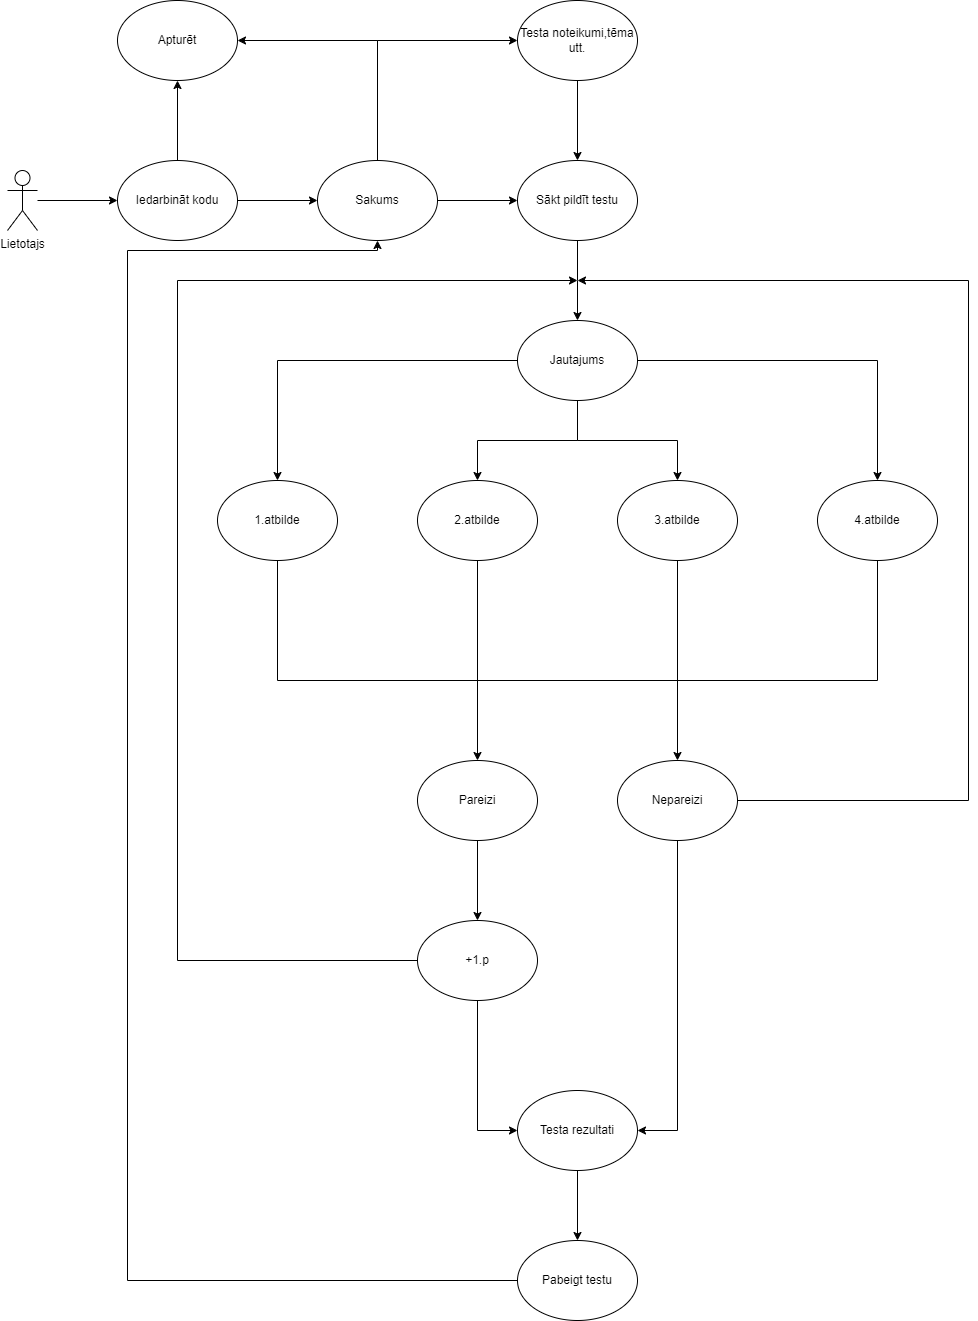

The diagram above was exported from draw.io. Its source (the exported page's mxGraphModel, read from the mxfile embedded in the PNG):
<mxGraphModel dx="1793" dy="995" grid="1" gridSize="10" guides="1" tooltips="1" connect="1" arrows="1" fold="1" page="1" pageScale="1" pageWidth="827" pageHeight="1169" math="0" shadow="0">
  <root>
    <mxCell id="0" />
    <mxCell id="1" parent="0" />
    <mxCell id="nbmXXCrx9yl-IqcOsvM2-9" style="edgeStyle=orthogonalEdgeStyle;rounded=0;orthogonalLoop=1;jettySize=auto;html=1;entryX=0;entryY=0.5;entryDx=0;entryDy=0;" parent="1" source="nbmXXCrx9yl-IqcOsvM2-1" target="nbmXXCrx9yl-IqcOsvM2-4" edge="1">
      <mxGeometry relative="1" as="geometry" />
    </mxCell>
    <mxCell id="nbmXXCrx9yl-IqcOsvM2-1" value="Lietotajs" style="shape=umlActor;verticalLabelPosition=bottom;verticalAlign=top;html=1;outlineConnect=0;" parent="1" vertex="1">
      <mxGeometry x="50" y="210" width="30" height="60" as="geometry" />
    </mxCell>
    <mxCell id="nbmXXCrx9yl-IqcOsvM2-10" style="edgeStyle=orthogonalEdgeStyle;rounded=0;orthogonalLoop=1;jettySize=auto;html=1;entryX=0;entryY=0.5;entryDx=0;entryDy=0;" parent="1" source="nbmXXCrx9yl-IqcOsvM2-4" target="nbmXXCrx9yl-IqcOsvM2-6" edge="1">
      <mxGeometry relative="1" as="geometry" />
    </mxCell>
    <mxCell id="nbmXXCrx9yl-IqcOsvM2-12" style="edgeStyle=orthogonalEdgeStyle;rounded=0;orthogonalLoop=1;jettySize=auto;html=1;entryX=0.5;entryY=1;entryDx=0;entryDy=0;" parent="1" source="nbmXXCrx9yl-IqcOsvM2-4" target="nbmXXCrx9yl-IqcOsvM2-5" edge="1">
      <mxGeometry relative="1" as="geometry" />
    </mxCell>
    <mxCell id="nbmXXCrx9yl-IqcOsvM2-4" value="Iedarbināt kodu" style="ellipse;whiteSpace=wrap;html=1;" parent="1" vertex="1">
      <mxGeometry x="160" y="200" width="120" height="80" as="geometry" />
    </mxCell>
    <mxCell id="nbmXXCrx9yl-IqcOsvM2-5" value="Apturēt" style="ellipse;whiteSpace=wrap;html=1;" parent="1" vertex="1">
      <mxGeometry x="160" y="40" width="120" height="80" as="geometry" />
    </mxCell>
    <mxCell id="nbmXXCrx9yl-IqcOsvM2-11" style="edgeStyle=orthogonalEdgeStyle;rounded=0;orthogonalLoop=1;jettySize=auto;html=1;entryX=0;entryY=0.5;entryDx=0;entryDy=0;" parent="1" source="nbmXXCrx9yl-IqcOsvM2-6" target="nbmXXCrx9yl-IqcOsvM2-7" edge="1">
      <mxGeometry relative="1" as="geometry" />
    </mxCell>
    <mxCell id="nbmXXCrx9yl-IqcOsvM2-42" style="edgeStyle=orthogonalEdgeStyle;rounded=0;orthogonalLoop=1;jettySize=auto;html=1;entryX=1;entryY=0.5;entryDx=0;entryDy=0;" parent="1" source="nbmXXCrx9yl-IqcOsvM2-6" target="nbmXXCrx9yl-IqcOsvM2-5" edge="1">
      <mxGeometry relative="1" as="geometry">
        <Array as="points">
          <mxPoint x="420" y="80" />
        </Array>
      </mxGeometry>
    </mxCell>
    <mxCell id="nbmXXCrx9yl-IqcOsvM2-43" style="edgeStyle=orthogonalEdgeStyle;rounded=0;orthogonalLoop=1;jettySize=auto;html=1;entryX=0;entryY=0.5;entryDx=0;entryDy=0;" parent="1" source="nbmXXCrx9yl-IqcOsvM2-6" target="nbmXXCrx9yl-IqcOsvM2-13" edge="1">
      <mxGeometry relative="1" as="geometry">
        <Array as="points">
          <mxPoint x="420" y="80" />
        </Array>
      </mxGeometry>
    </mxCell>
    <mxCell id="nbmXXCrx9yl-IqcOsvM2-6" value="Sakums" style="ellipse;whiteSpace=wrap;html=1;" parent="1" vertex="1">
      <mxGeometry x="360" y="200" width="120" height="80" as="geometry" />
    </mxCell>
    <mxCell id="nbmXXCrx9yl-IqcOsvM2-15" style="edgeStyle=orthogonalEdgeStyle;rounded=0;orthogonalLoop=1;jettySize=auto;html=1;" parent="1" source="nbmXXCrx9yl-IqcOsvM2-7" edge="1">
      <mxGeometry relative="1" as="geometry">
        <mxPoint x="620" y="360" as="targetPoint" />
      </mxGeometry>
    </mxCell>
    <mxCell id="nbmXXCrx9yl-IqcOsvM2-7" value="Sākt pildīt testu" style="ellipse;whiteSpace=wrap;html=1;" parent="1" vertex="1">
      <mxGeometry x="560" y="200" width="120" height="80" as="geometry" />
    </mxCell>
    <mxCell id="nbmXXCrx9yl-IqcOsvM2-44" style="edgeStyle=orthogonalEdgeStyle;rounded=0;orthogonalLoop=1;jettySize=auto;html=1;entryX=0.5;entryY=0;entryDx=0;entryDy=0;" parent="1" source="nbmXXCrx9yl-IqcOsvM2-13" target="nbmXXCrx9yl-IqcOsvM2-7" edge="1">
      <mxGeometry relative="1" as="geometry" />
    </mxCell>
    <mxCell id="nbmXXCrx9yl-IqcOsvM2-13" value="Testa noteikumi,tēma utt." style="ellipse;whiteSpace=wrap;html=1;" parent="1" vertex="1">
      <mxGeometry x="560" y="40" width="120" height="80" as="geometry" />
    </mxCell>
    <mxCell id="nbmXXCrx9yl-IqcOsvM2-22" style="edgeStyle=orthogonalEdgeStyle;rounded=0;orthogonalLoop=1;jettySize=auto;html=1;entryX=0.5;entryY=0;entryDx=0;entryDy=0;" parent="1" source="nbmXXCrx9yl-IqcOsvM2-16" target="nbmXXCrx9yl-IqcOsvM2-18" edge="1">
      <mxGeometry relative="1" as="geometry" />
    </mxCell>
    <mxCell id="nbmXXCrx9yl-IqcOsvM2-23" style="edgeStyle=orthogonalEdgeStyle;rounded=0;orthogonalLoop=1;jettySize=auto;html=1;entryX=0.5;entryY=0;entryDx=0;entryDy=0;" parent="1" source="nbmXXCrx9yl-IqcOsvM2-16" target="nbmXXCrx9yl-IqcOsvM2-21" edge="1">
      <mxGeometry relative="1" as="geometry" />
    </mxCell>
    <mxCell id="nbmXXCrx9yl-IqcOsvM2-24" style="edgeStyle=orthogonalEdgeStyle;rounded=0;orthogonalLoop=1;jettySize=auto;html=1;entryX=0.5;entryY=0;entryDx=0;entryDy=0;" parent="1" source="nbmXXCrx9yl-IqcOsvM2-16" target="nbmXXCrx9yl-IqcOsvM2-20" edge="1">
      <mxGeometry relative="1" as="geometry" />
    </mxCell>
    <mxCell id="nbmXXCrx9yl-IqcOsvM2-25" style="edgeStyle=orthogonalEdgeStyle;rounded=0;orthogonalLoop=1;jettySize=auto;html=1;entryX=0.5;entryY=0;entryDx=0;entryDy=0;" parent="1" source="nbmXXCrx9yl-IqcOsvM2-16" target="nbmXXCrx9yl-IqcOsvM2-19" edge="1">
      <mxGeometry relative="1" as="geometry" />
    </mxCell>
    <mxCell id="nbmXXCrx9yl-IqcOsvM2-16" value="Jautajums" style="ellipse;whiteSpace=wrap;html=1;" parent="1" vertex="1">
      <mxGeometry x="560" y="360" width="120" height="80" as="geometry" />
    </mxCell>
    <mxCell id="nbmXXCrx9yl-IqcOsvM2-18" value="1.atbilde" style="ellipse;whiteSpace=wrap;html=1;" parent="1" vertex="1">
      <mxGeometry x="260" y="520" width="120" height="80" as="geometry" />
    </mxCell>
    <mxCell id="nbmXXCrx9yl-IqcOsvM2-19" value="4.atbilde" style="ellipse;whiteSpace=wrap;html=1;" parent="1" vertex="1">
      <mxGeometry x="860" y="520" width="120" height="80" as="geometry" />
    </mxCell>
    <mxCell id="nbmXXCrx9yl-IqcOsvM2-20" value="3.atbilde" style="ellipse;whiteSpace=wrap;html=1;" parent="1" vertex="1">
      <mxGeometry x="660" y="520" width="120" height="80" as="geometry" />
    </mxCell>
    <mxCell id="nbmXXCrx9yl-IqcOsvM2-21" value="2.atbilde" style="ellipse;whiteSpace=wrap;html=1;" parent="1" vertex="1">
      <mxGeometry x="460" y="520" width="120" height="80" as="geometry" />
    </mxCell>
    <mxCell id="pJWmO26iG2eLj5otDDMB-24" style="edgeStyle=orthogonalEdgeStyle;rounded=0;orthogonalLoop=1;jettySize=auto;html=1;entryX=0;entryY=0.5;entryDx=0;entryDy=0;" edge="1" parent="1" source="nbmXXCrx9yl-IqcOsvM2-36" target="pJWmO26iG2eLj5otDDMB-20">
      <mxGeometry relative="1" as="geometry" />
    </mxCell>
    <mxCell id="pJWmO26iG2eLj5otDDMB-28" style="edgeStyle=orthogonalEdgeStyle;rounded=0;orthogonalLoop=1;jettySize=auto;html=1;" edge="1" parent="1" source="nbmXXCrx9yl-IqcOsvM2-36">
      <mxGeometry relative="1" as="geometry">
        <mxPoint x="620" y="320" as="targetPoint" />
        <Array as="points">
          <mxPoint x="220" y="1000" />
          <mxPoint x="220" y="320" />
        </Array>
      </mxGeometry>
    </mxCell>
    <mxCell id="nbmXXCrx9yl-IqcOsvM2-36" value="+1.p" style="ellipse;whiteSpace=wrap;html=1;" parent="1" vertex="1">
      <mxGeometry x="460" y="960" width="120" height="80" as="geometry" />
    </mxCell>
    <mxCell id="nbmXXCrx9yl-IqcOsvM2-45" style="edgeStyle=orthogonalEdgeStyle;rounded=0;orthogonalLoop=1;jettySize=auto;html=1;exitX=0;exitY=0.5;exitDx=0;exitDy=0;" parent="1" source="pJWmO26iG2eLj5otDDMB-22" target="nbmXXCrx9yl-IqcOsvM2-6" edge="1">
      <mxGeometry relative="1" as="geometry">
        <Array as="points">
          <mxPoint x="170" y="1320" />
          <mxPoint x="170" y="290" />
          <mxPoint x="420" y="290" />
        </Array>
        <mxPoint x="270" y="1210" as="sourcePoint" />
      </mxGeometry>
    </mxCell>
    <mxCell id="pJWmO26iG2eLj5otDDMB-23" style="edgeStyle=orthogonalEdgeStyle;rounded=0;orthogonalLoop=1;jettySize=auto;html=1;entryX=1;entryY=0.5;entryDx=0;entryDy=0;" edge="1" parent="1" source="pJWmO26iG2eLj5otDDMB-2" target="pJWmO26iG2eLj5otDDMB-20">
      <mxGeometry relative="1" as="geometry" />
    </mxCell>
    <mxCell id="pJWmO26iG2eLj5otDDMB-27" style="edgeStyle=orthogonalEdgeStyle;rounded=0;orthogonalLoop=1;jettySize=auto;html=1;" edge="1" parent="1" source="pJWmO26iG2eLj5otDDMB-2">
      <mxGeometry relative="1" as="geometry">
        <mxPoint x="620" y="320" as="targetPoint" />
        <Array as="points">
          <mxPoint x="1011" y="840" />
          <mxPoint x="1011" y="320" />
        </Array>
      </mxGeometry>
    </mxCell>
    <mxCell id="pJWmO26iG2eLj5otDDMB-2" value="Nepareizi" style="ellipse;whiteSpace=wrap;html=1;" vertex="1" parent="1">
      <mxGeometry x="660" y="800" width="120" height="80" as="geometry" />
    </mxCell>
    <mxCell id="pJWmO26iG2eLj5otDDMB-18" style="edgeStyle=orthogonalEdgeStyle;rounded=0;orthogonalLoop=1;jettySize=auto;html=1;entryX=0.5;entryY=0;entryDx=0;entryDy=0;" edge="1" parent="1" source="pJWmO26iG2eLj5otDDMB-3" target="nbmXXCrx9yl-IqcOsvM2-36">
      <mxGeometry relative="1" as="geometry" />
    </mxCell>
    <mxCell id="pJWmO26iG2eLj5otDDMB-3" value="Pareizi" style="ellipse;whiteSpace=wrap;html=1;" vertex="1" parent="1">
      <mxGeometry x="460" y="800" width="120" height="80" as="geometry" />
    </mxCell>
    <mxCell id="pJWmO26iG2eLj5otDDMB-10" value="" style="endArrow=none;html=1;rounded=0;" edge="1" parent="1">
      <mxGeometry width="50" height="50" relative="1" as="geometry">
        <mxPoint x="320" y="720" as="sourcePoint" />
        <mxPoint x="920" y="720" as="targetPoint" />
      </mxGeometry>
    </mxCell>
    <mxCell id="pJWmO26iG2eLj5otDDMB-12" value="" style="endArrow=none;html=1;rounded=0;entryX=0.5;entryY=1;entryDx=0;entryDy=0;" edge="1" parent="1" target="nbmXXCrx9yl-IqcOsvM2-19">
      <mxGeometry width="50" height="50" relative="1" as="geometry">
        <mxPoint x="920" y="720" as="sourcePoint" />
        <mxPoint x="750" y="680" as="targetPoint" />
      </mxGeometry>
    </mxCell>
    <mxCell id="pJWmO26iG2eLj5otDDMB-13" value="" style="endArrow=none;html=1;rounded=0;entryX=0.5;entryY=1;entryDx=0;entryDy=0;" edge="1" parent="1" target="nbmXXCrx9yl-IqcOsvM2-20">
      <mxGeometry width="50" height="50" relative="1" as="geometry">
        <mxPoint x="720" y="720" as="sourcePoint" />
        <mxPoint x="750" y="680" as="targetPoint" />
      </mxGeometry>
    </mxCell>
    <mxCell id="pJWmO26iG2eLj5otDDMB-14" value="" style="endArrow=none;html=1;rounded=0;entryX=0.5;entryY=1;entryDx=0;entryDy=0;" edge="1" parent="1" target="nbmXXCrx9yl-IqcOsvM2-21">
      <mxGeometry width="50" height="50" relative="1" as="geometry">
        <mxPoint x="520" y="720" as="sourcePoint" />
        <mxPoint x="750" y="680" as="targetPoint" />
      </mxGeometry>
    </mxCell>
    <mxCell id="pJWmO26iG2eLj5otDDMB-15" value="" style="endArrow=none;html=1;rounded=0;entryX=0.5;entryY=1;entryDx=0;entryDy=0;" edge="1" parent="1" target="nbmXXCrx9yl-IqcOsvM2-18">
      <mxGeometry width="50" height="50" relative="1" as="geometry">
        <mxPoint x="320" y="720" as="sourcePoint" />
        <mxPoint x="750" y="680" as="targetPoint" />
      </mxGeometry>
    </mxCell>
    <mxCell id="pJWmO26iG2eLj5otDDMB-16" value="" style="endArrow=classic;html=1;rounded=0;entryX=0.5;entryY=0;entryDx=0;entryDy=0;" edge="1" parent="1" target="pJWmO26iG2eLj5otDDMB-2">
      <mxGeometry width="50" height="50" relative="1" as="geometry">
        <mxPoint x="720" y="720" as="sourcePoint" />
        <mxPoint x="750" y="680" as="targetPoint" />
      </mxGeometry>
    </mxCell>
    <mxCell id="pJWmO26iG2eLj5otDDMB-17" value="" style="endArrow=classic;html=1;rounded=0;entryX=0.5;entryY=0;entryDx=0;entryDy=0;" edge="1" parent="1" target="pJWmO26iG2eLj5otDDMB-3">
      <mxGeometry width="50" height="50" relative="1" as="geometry">
        <mxPoint x="520" y="720" as="sourcePoint" />
        <mxPoint x="750" y="680" as="targetPoint" />
      </mxGeometry>
    </mxCell>
    <mxCell id="pJWmO26iG2eLj5otDDMB-25" style="edgeStyle=orthogonalEdgeStyle;rounded=0;orthogonalLoop=1;jettySize=auto;html=1;" edge="1" parent="1" source="pJWmO26iG2eLj5otDDMB-20" target="pJWmO26iG2eLj5otDDMB-22">
      <mxGeometry relative="1" as="geometry" />
    </mxCell>
    <mxCell id="pJWmO26iG2eLj5otDDMB-20" value="Testa rezultati" style="ellipse;whiteSpace=wrap;html=1;" vertex="1" parent="1">
      <mxGeometry x="560" y="1130" width="120" height="80" as="geometry" />
    </mxCell>
    <mxCell id="pJWmO26iG2eLj5otDDMB-22" value="Pabeigt testu" style="ellipse;whiteSpace=wrap;html=1;" vertex="1" parent="1">
      <mxGeometry x="560" y="1280" width="120" height="80" as="geometry" />
    </mxCell>
  </root>
</mxGraphModel>